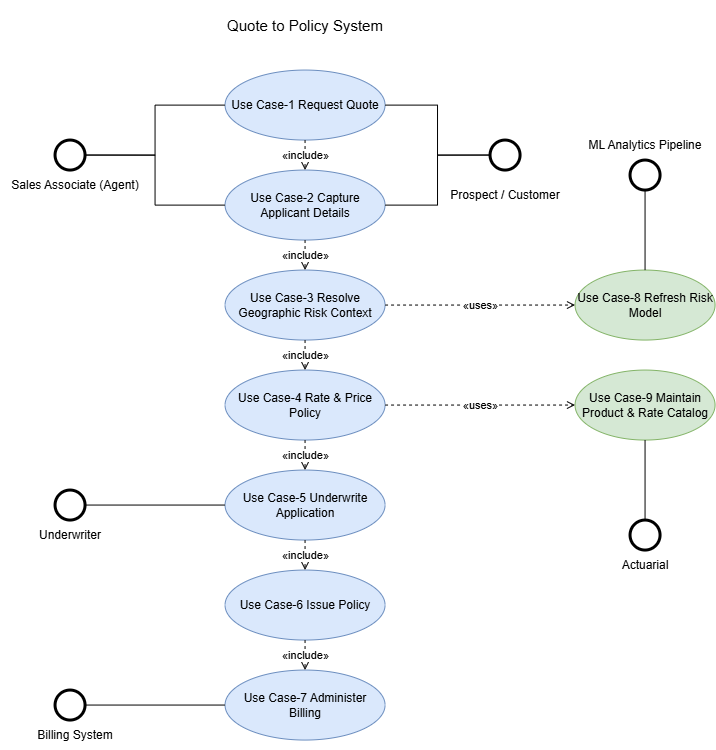

The diagram above was exported from draw.io. Its source (the exported page's mxGraphModel, read from the mxfile embedded in the PNG):
<mxGraphModel dx="908" dy="1296" grid="1" gridSize="10" guides="1" tooltips="1" connect="1" arrows="1" fold="1" page="1" pageScale="1" pageWidth="900" pageHeight="800" math="0" shadow="0">
  <root>
    <mxCell id="0" />
    <mxCell id="1" parent="0" />
    <mxCell id="u1" parent="1" style="ellipse;whiteSpace=wrap;html=1;fillColor=#dae8fc;strokeColor=#6c8ebf;" value="Use Case-1 Request Quote" vertex="1">
      <mxGeometry height="70" width="160" x="300" y="80" as="geometry" />
    </mxCell>
    <mxCell id="u2" parent="1" style="ellipse;whiteSpace=wrap;html=1;fillColor=#dae8fc;strokeColor=#6c8ebf;" value="Use Case-2 Capture Applicant Details" vertex="1">
      <mxGeometry height="70" width="160" x="300" y="180" as="geometry" />
    </mxCell>
    <mxCell id="u3" parent="1" style="ellipse;whiteSpace=wrap;html=1;fillColor=#dae8fc;strokeColor=#6c8ebf;" value="Use Case-3 Resolve Geographic Risk Context" vertex="1">
      <mxGeometry height="70" width="160" x="300" y="280" as="geometry" />
    </mxCell>
    <mxCell id="u4" parent="1" style="ellipse;whiteSpace=wrap;html=1;fillColor=#dae8fc;strokeColor=#6c8ebf;" value="Use Case-4 Rate &amp;amp; Price Policy" vertex="1">
      <mxGeometry height="70" width="160" x="300" y="380" as="geometry" />
    </mxCell>
    <mxCell id="u5" parent="1" style="ellipse;whiteSpace=wrap;html=1;fillColor=#dae8fc;strokeColor=#6c8ebf;" value="Use Case-5 Underwrite Application" vertex="1">
      <mxGeometry height="70" width="160" x="300" y="480" as="geometry" />
    </mxCell>
    <mxCell id="u6" parent="1" style="ellipse;whiteSpace=wrap;html=1;fillColor=#dae8fc;strokeColor=#6c8ebf;" value="Use Case-6 Issue Policy" vertex="1">
      <mxGeometry height="70" width="160" x="300" y="580" as="geometry" />
    </mxCell>
    <mxCell id="u7" parent="1" style="ellipse;whiteSpace=wrap;html=1;fillColor=#dae8fc;strokeColor=#6c8ebf;" value="Use Case-7 Administer Billing" vertex="1">
      <mxGeometry height="70" width="160" x="300" y="680" as="geometry" />
    </mxCell>
    <mxCell id="u8" parent="1" style="ellipse;whiteSpace=wrap;html=1;fillColor=#d5e8d4;strokeColor=#82b366;" value="Use Case-8 Refresh Risk Model" vertex="1">
      <mxGeometry height="70" width="140" x="650" y="280" as="geometry" />
    </mxCell>
    <mxCell id="u9" parent="1" style="ellipse;whiteSpace=wrap;html=1;fillColor=#d5e8d4;strokeColor=#82b366;" value="Use Case-9 Maintain Product &amp;amp; Rate Catalog" vertex="1">
      <mxGeometry height="70" width="140" x="650" y="380" as="geometry" />
    </mxCell>
    <mxCell id="e1" edge="1" parent="1" source="vEZh3alwu_tbNr3Bb8nE-13" style="edgeStyle=orthogonalEdgeStyle;rounded=0;html=1;endArrow=block;endFill=1;endArrow=none;html=1;exitX=0;exitY=0.5;exitDx=0;exitDy=0;" target="u1" value="">
      <mxGeometry relative="1" as="geometry">
        <mxPoint x="560" y="165" as="sourcePoint" />
      </mxGeometry>
    </mxCell>
    <mxCell id="e2" edge="1" parent="1" source="vEZh3alwu_tbNr3Bb8nE-13" style="edgeStyle=orthogonalEdgeStyle;rounded=0;html=1;endArrow=block;endFill=1;endArrow=none;html=1;exitX=0;exitY=0.5;exitDx=0;exitDy=0;" target="u2" value="">
      <mxGeometry relative="1" as="geometry">
        <mxPoint x="560" y="165" as="sourcePoint" />
      </mxGeometry>
    </mxCell>
    <mxCell id="e3" edge="1" parent="1" source="vEZh3alwu_tbNr3Bb8nE-2" style="edgeStyle=orthogonalEdgeStyle;rounded=0;html=1;endArrow=block;endFill=1;endArrow=none;html=1;exitX=1;exitY=0.5;exitDx=0;exitDy=0;" target="u1" value="">
      <mxGeometry relative="1" as="geometry">
        <mxPoint x="150" y="165" as="sourcePoint" />
      </mxGeometry>
    </mxCell>
    <mxCell id="e4" edge="1" parent="1" source="vEZh3alwu_tbNr3Bb8nE-2" style="edgeStyle=orthogonalEdgeStyle;rounded=0;html=1;endArrow=block;endFill=1;endArrow=none;html=1;exitX=1;exitY=0.5;exitDx=0;exitDy=0;" target="u2" value="">
      <mxGeometry relative="1" as="geometry">
        <mxPoint x="150" y="165" as="sourcePoint" />
      </mxGeometry>
    </mxCell>
    <mxCell id="e5" edge="1" parent="1" style="edgeStyle=orthogonalEdgeStyle;rounded=0;html=1;endArrow=block;endFill=1;endArrow=none;html=1;" target="u5" value="">
      <mxGeometry relative="1" as="geometry">
        <mxPoint x="160" y="515" as="sourcePoint" />
      </mxGeometry>
    </mxCell>
    <mxCell id="e6" edge="1" parent="1" source="vEZh3alwu_tbNr3Bb8nE-15" style="edgeStyle=orthogonalEdgeStyle;rounded=0;html=1;endArrow=block;endFill=1;endArrow=none;html=1;exitX=0.5;exitY=0;exitDx=0;exitDy=0;" target="u9" value="">
      <mxGeometry relative="1" as="geometry">
        <mxPoint x="720" y="500" as="sourcePoint" />
      </mxGeometry>
    </mxCell>
    <mxCell id="e7" edge="1" parent="1" source="vEZh3alwu_tbNr3Bb8nE-11" style="edgeStyle=orthogonalEdgeStyle;rounded=0;html=1;endArrow=block;endFill=1;endArrow=none;html=1;exitX=1;exitY=0.5;exitDx=0;exitDy=0;" target="u7" value="">
      <mxGeometry relative="1" as="geometry">
        <mxPoint x="170" y="700" as="sourcePoint" />
      </mxGeometry>
    </mxCell>
    <mxCell id="e8" edge="1" parent="1" source="vEZh3alwu_tbNr3Bb8nE-14" style="edgeStyle=orthogonalEdgeStyle;rounded=0;html=1;endArrow=block;endFill=1;endArrow=none;html=1;exitX=0.5;exitY=1;exitDx=0;exitDy=0;" target="u8" value="">
      <mxGeometry relative="1" as="geometry">
        <mxPoint x="720" y="230" as="sourcePoint" />
      </mxGeometry>
    </mxCell>
    <mxCell id="i1" edge="1" parent="1" source="u1" style="edgeStyle=orthogonalEdgeStyle;rounded=0;html=1;endArrow=block;endFill=1;dashed=1;html=1;endArrow=open;endFill=0;" target="u2" value="&amp;laquo;include&amp;raquo;">
      <mxGeometry relative="1" as="geometry" />
    </mxCell>
    <mxCell id="i2" edge="1" parent="1" source="u2" style="edgeStyle=orthogonalEdgeStyle;rounded=0;html=1;endArrow=block;endFill=1;dashed=1;html=1;endArrow=open;endFill=0;" target="u3" value="&amp;laquo;include&amp;raquo;">
      <mxGeometry relative="1" as="geometry" />
    </mxCell>
    <mxCell id="i3" edge="1" parent="1" source="u3" style="edgeStyle=orthogonalEdgeStyle;rounded=0;html=1;endArrow=block;endFill=1;dashed=1;html=1;endArrow=open;endFill=0;" target="u4" value="&amp;laquo;include&amp;raquo;">
      <mxGeometry relative="1" as="geometry" />
    </mxCell>
    <mxCell id="i4" edge="1" parent="1" source="u4" style="edgeStyle=orthogonalEdgeStyle;rounded=0;html=1;endArrow=block;endFill=1;dashed=1;html=1;endArrow=open;endFill=0;" target="u5" value="&amp;laquo;include&amp;raquo;">
      <mxGeometry relative="1" as="geometry" />
    </mxCell>
    <mxCell id="i5" edge="1" parent="1" source="u5" style="edgeStyle=orthogonalEdgeStyle;rounded=0;html=1;endArrow=block;endFill=1;dashed=1;html=1;endArrow=open;endFill=0;" target="u6" value="&amp;laquo;include&amp;raquo;">
      <mxGeometry relative="1" as="geometry" />
    </mxCell>
    <mxCell id="i6" edge="1" parent="1" source="u6" style="edgeStyle=orthogonalEdgeStyle;rounded=0;html=1;endArrow=block;endFill=1;dashed=1;html=1;endArrow=open;endFill=0;" target="u7" value="&amp;laquo;include&amp;raquo;">
      <mxGeometry relative="1" as="geometry" />
    </mxCell>
    <mxCell id="i7" edge="1" parent="1" source="u3" style="edgeStyle=orthogonalEdgeStyle;rounded=0;html=1;endArrow=block;endFill=1;dashed=1;html=1;endArrow=open;endFill=0;" target="u8" value="&amp;laquo;uses&amp;raquo;">
      <mxGeometry relative="1" as="geometry" />
    </mxCell>
    <mxCell id="i8" edge="1" parent="1" source="u4" style="edgeStyle=orthogonalEdgeStyle;rounded=0;html=1;endArrow=block;endFill=1;dashed=1;html=1;endArrow=open;endFill=0;" target="u9" value="&amp;laquo;uses&amp;raquo;">
      <mxGeometry relative="1" as="geometry" />
    </mxCell>
    <mxCell id="vEZh3alwu_tbNr3Bb8nE-2" parent="1" style="ellipse;html=1;fillColor=none;strokeColor=#000000;strokeWidth=3;" value="" vertex="1">
      <mxGeometry height="30" width="30" x="130" y="150" as="geometry" />
    </mxCell>
    <mxCell id="vEZh3alwu_tbNr3Bb8nE-3" parent="1" style="text;html=1;whiteSpace=wrap;strokeColor=none;fillColor=none;align=center;verticalAlign=middle;rounded=0;" value="Sales Associate (Agent)" vertex="1">
      <mxGeometry height="30" width="140" x="80" y="180" as="geometry" />
    </mxCell>
    <mxCell id="vEZh3alwu_tbNr3Bb8nE-4" parent="1" style="text;html=1;whiteSpace=wrap;strokeColor=none;fillColor=none;align=center;verticalAlign=middle;rounded=0;" value="Underwriter" vertex="1">
      <mxGeometry height="30" width="140" x="75" y="530" as="geometry" />
    </mxCell>
    <mxCell id="vEZh3alwu_tbNr3Bb8nE-5" parent="1" style="text;html=1;whiteSpace=wrap;strokeColor=none;fillColor=none;align=center;verticalAlign=middle;rounded=0;" value="Billing System" vertex="1">
      <mxGeometry height="30" width="140" x="80" y="730" as="geometry" />
    </mxCell>
    <mxCell id="vEZh3alwu_tbNr3Bb8nE-6" parent="1" style="text;html=1;whiteSpace=wrap;strokeColor=none;fillColor=none;align=center;verticalAlign=middle;rounded=0;" value="Prospect / Customer" vertex="1">
      <mxGeometry height="30" width="140" x="510" y="190" as="geometry" />
    </mxCell>
    <mxCell id="vEZh3alwu_tbNr3Bb8nE-8" parent="1" style="text;html=1;whiteSpace=wrap;strokeColor=none;fillColor=none;align=center;verticalAlign=middle;rounded=0;" value="ML Analytics Pipeline" vertex="1">
      <mxGeometry height="30" width="140" x="650" y="140" as="geometry" />
    </mxCell>
    <mxCell id="vEZh3alwu_tbNr3Bb8nE-9" parent="1" style="text;html=1;whiteSpace=wrap;strokeColor=none;fillColor=none;align=center;verticalAlign=middle;rounded=0;" value="Actuarial" vertex="1">
      <mxGeometry height="30" width="140" x="650" y="560" as="geometry" />
    </mxCell>
    <mxCell id="vEZh3alwu_tbNr3Bb8nE-10" parent="1" style="ellipse;html=1;fillColor=none;strokeColor=#000000;strokeWidth=3;" value="" vertex="1">
      <mxGeometry height="30" width="30" x="130" y="500" as="geometry" />
    </mxCell>
    <mxCell id="vEZh3alwu_tbNr3Bb8nE-11" parent="1" style="ellipse;html=1;fillColor=none;strokeColor=#000000;strokeWidth=3;" value="" vertex="1">
      <mxGeometry height="30" width="30" x="130" y="700" as="geometry" />
    </mxCell>
    <mxCell id="vEZh3alwu_tbNr3Bb8nE-13" parent="1" style="ellipse;html=1;fillColor=none;strokeColor=#000000;strokeWidth=3;" value="" vertex="1">
      <mxGeometry height="30" width="30" x="565" y="150" as="geometry" />
    </mxCell>
    <mxCell id="vEZh3alwu_tbNr3Bb8nE-14" parent="1" style="ellipse;html=1;fillColor=none;strokeColor=#000000;strokeWidth=3;" value="" vertex="1">
      <mxGeometry height="30" width="30" x="705" y="170" as="geometry" />
    </mxCell>
    <mxCell id="vEZh3alwu_tbNr3Bb8nE-15" parent="1" style="ellipse;html=1;fillColor=none;strokeColor=#000000;strokeWidth=3;" value="" vertex="1">
      <mxGeometry height="30" width="30" x="705" y="530" as="geometry" />
    </mxCell>
    <mxCell id="vEZh3alwu_tbNr3Bb8nE-16" parent="1" style="text;html=1;whiteSpace=wrap;strokeColor=none;fillColor=none;align=center;verticalAlign=middle;rounded=0;" value="&lt;font style=&quot;font-size: 15px;&quot;&gt;Quote to Policy System&lt;/font&gt;" vertex="1">
      <mxGeometry height="50" width="160" x="300" y="10" as="geometry" />
    </mxCell>
  </root>
</mxGraphModel>